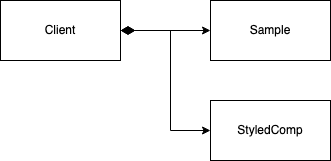

The diagram above was exported from draw.io. Its source (the exported page's mxGraphModel, read from the mxfile embedded in the PNG):
<mxGraphModel dx="1298" dy="779" grid="1" gridSize="10" guides="1" tooltips="1" connect="1" arrows="1" fold="1" page="1" pageScale="1" pageWidth="1169" pageHeight="827" math="0" shadow="0">
  <root>
    <mxCell id="Es9Gpn3D0aGr4C5lK4t_-0" />
    <mxCell id="Es9Gpn3D0aGr4C5lK4t_-1" parent="Es9Gpn3D0aGr4C5lK4t_-0" />
    <mxCell id="Es9Gpn3D0aGr4C5lK4t_-2" style="edgeStyle=orthogonalEdgeStyle;rounded=0;orthogonalLoop=1;jettySize=auto;html=1;entryX=0;entryY=0.5;entryDx=0;entryDy=0;startArrow=diamondThin;startFill=1;endSize=6;startSize=12;" edge="1" parent="Es9Gpn3D0aGr4C5lK4t_-1" source="Es9Gpn3D0aGr4C5lK4t_-3" target="Es9Gpn3D0aGr4C5lK4t_-5">
      <mxGeometry relative="1" as="geometry" />
    </mxCell>
    <mxCell id="Es9Gpn3D0aGr4C5lK4t_-3" value="Client" style="rounded=0;whiteSpace=wrap;html=1;" vertex="1" parent="Es9Gpn3D0aGr4C5lK4t_-1">
      <mxGeometry x="30" y="30" width="120" height="60" as="geometry" />
    </mxCell>
    <mxCell id="Es9Gpn3D0aGr4C5lK4t_-4" style="edgeStyle=orthogonalEdgeStyle;rounded=0;orthogonalLoop=1;jettySize=auto;html=1;startArrow=diamondThin;startFill=1;startSize=12;endSize=6;exitX=1;exitY=0.5;exitDx=0;exitDy=0;entryX=0;entryY=0.5;entryDx=0;entryDy=0;" edge="1" parent="Es9Gpn3D0aGr4C5lK4t_-1" source="Es9Gpn3D0aGr4C5lK4t_-3" target="Es9Gpn3D0aGr4C5lK4t_-6">
      <mxGeometry relative="1" as="geometry" />
    </mxCell>
    <mxCell id="Es9Gpn3D0aGr4C5lK4t_-5" value="Sample" style="rounded=0;whiteSpace=wrap;html=1;" vertex="1" parent="Es9Gpn3D0aGr4C5lK4t_-1">
      <mxGeometry x="240" y="30" width="120" height="60" as="geometry" />
    </mxCell>
    <mxCell id="Es9Gpn3D0aGr4C5lK4t_-6" value="StyledComp" style="rounded=0;whiteSpace=wrap;html=1;" vertex="1" parent="Es9Gpn3D0aGr4C5lK4t_-1">
      <mxGeometry x="240" y="130" width="120" height="60" as="geometry" />
    </mxCell>
  </root>
</mxGraphModel>